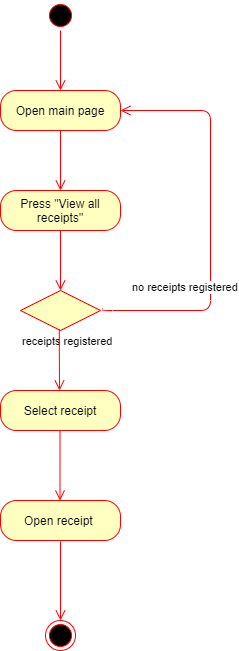

The diagram above was exported from draw.io. Its source (the exported page's mxGraphModel, read from the mxfile embedded in the PNG):
<mxGraphModel dx="1888" dy="499" grid="1" gridSize="10" guides="1" tooltips="1" connect="0" arrows="1" fold="1" page="1" pageScale="1" pageWidth="850" pageHeight="1100" math="0" shadow="0">
  <root>
    <mxCell id="0" />
    <mxCell id="1" parent="0" />
    <mxCell id="7-S4xf7rbQ3pc5CUsN82-1" value="" style="ellipse;html=1;shape=startState;fillColor=#000000;strokeColor=#ff0000;" vertex="1" parent="1">
      <mxGeometry x="-505" y="180" width="30" height="30" as="geometry" />
    </mxCell>
    <mxCell id="7-S4xf7rbQ3pc5CUsN82-2" value="" style="edgeStyle=orthogonalEdgeStyle;html=1;verticalAlign=bottom;endArrow=open;endSize=8;strokeColor=#ff0000;" edge="1" source="7-S4xf7rbQ3pc5CUsN82-1" parent="1">
      <mxGeometry relative="1" as="geometry">
        <mxPoint x="-490" y="270" as="targetPoint" />
      </mxGeometry>
    </mxCell>
    <mxCell id="7-S4xf7rbQ3pc5CUsN82-3" value="Open main page" style="rounded=1;whiteSpace=wrap;html=1;arcSize=40;fontColor=#000000;fillColor=#ffffc0;strokeColor=#ff0000;" vertex="1" parent="1">
      <mxGeometry x="-550" y="270" width="120" height="40" as="geometry" />
    </mxCell>
    <mxCell id="7-S4xf7rbQ3pc5CUsN82-4" value="" style="edgeStyle=orthogonalEdgeStyle;html=1;verticalAlign=bottom;endArrow=open;endSize=8;strokeColor=#ff0000;" edge="1" source="7-S4xf7rbQ3pc5CUsN82-3" parent="1">
      <mxGeometry relative="1" as="geometry">
        <mxPoint x="-490" y="370" as="targetPoint" />
      </mxGeometry>
    </mxCell>
    <mxCell id="7-S4xf7rbQ3pc5CUsN82-5" value="Press &quot;View all receipts&quot;" style="rounded=1;whiteSpace=wrap;html=1;arcSize=40;fontColor=#000000;fillColor=#ffffc0;strokeColor=#ff0000;" vertex="1" parent="1">
      <mxGeometry x="-550" y="370" width="120" height="40" as="geometry" />
    </mxCell>
    <mxCell id="7-S4xf7rbQ3pc5CUsN82-6" value="" style="edgeStyle=orthogonalEdgeStyle;html=1;verticalAlign=bottom;endArrow=open;endSize=8;strokeColor=#ff0000;" edge="1" source="7-S4xf7rbQ3pc5CUsN82-5" parent="1">
      <mxGeometry relative="1" as="geometry">
        <mxPoint x="-490" y="470" as="targetPoint" />
      </mxGeometry>
    </mxCell>
    <mxCell id="7-S4xf7rbQ3pc5CUsN82-7" value="Select receipt" style="rounded=1;whiteSpace=wrap;html=1;arcSize=40;fontColor=#000000;fillColor=#ffffc0;strokeColor=#ff0000;" vertex="1" parent="1">
      <mxGeometry x="-550" y="570" width="120" height="40" as="geometry" />
    </mxCell>
    <mxCell id="7-S4xf7rbQ3pc5CUsN82-13" value="j" style="ellipse;html=1;shape=endState;fillColor=#000000;strokeColor=#ff0000;" vertex="1" parent="1">
      <mxGeometry x="-505" y="800" width="30" height="30" as="geometry" />
    </mxCell>
    <mxCell id="7-S4xf7rbQ3pc5CUsN82-25" value="Open receipt&amp;nbsp;" style="rounded=1;whiteSpace=wrap;html=1;arcSize=40;fontColor=#000000;fillColor=#ffffc0;strokeColor=#ff0000;" vertex="1" parent="1">
      <mxGeometry x="-550" y="680" width="120" height="40" as="geometry" />
    </mxCell>
    <mxCell id="7-S4xf7rbQ3pc5CUsN82-40" value="" style="edgeStyle=orthogonalEdgeStyle;html=1;verticalAlign=bottom;endArrow=open;endSize=8;strokeColor=#ff0000;" edge="1" parent="1">
      <mxGeometry relative="1" as="geometry">
        <mxPoint x="-490.5" y="680" as="targetPoint" />
        <mxPoint x="-490.5" y="610" as="sourcePoint" />
      </mxGeometry>
    </mxCell>
    <mxCell id="7-S4xf7rbQ3pc5CUsN82-42" value="receipts registered" style="edgeStyle=orthogonalEdgeStyle;html=1;align=left;verticalAlign=bottom;endArrow=open;endSize=8;strokeColor=#ff0000;" edge="1" parent="1" target="7-S4xf7rbQ3pc5CUsN82-3">
      <mxGeometry x="-0.99" y="-91" relative="1" as="geometry">
        <mxPoint x="-420" y="810" as="targetPoint" />
        <mxPoint x="-448" y="488" as="sourcePoint" />
        <Array as="points">
          <mxPoint x="-448" y="490" />
          <mxPoint x="-340" y="490" />
          <mxPoint x="-340" y="290" />
        </Array>
        <mxPoint x="-82" y="-51" as="offset" />
      </mxGeometry>
    </mxCell>
    <mxCell id="7-S4xf7rbQ3pc5CUsN82-43" value="" style="edgeStyle=orthogonalEdgeStyle;html=1;align=left;verticalAlign=top;endArrow=open;endSize=8;strokeColor=#ff0000;" edge="1" parent="1">
      <mxGeometry x="0.5556" y="-32" relative="1" as="geometry">
        <mxPoint x="-490" y="800" as="targetPoint" />
        <mxPoint x="-490" y="721" as="sourcePoint" />
        <Array as="points">
          <mxPoint x="-490" y="721" />
        </Array>
        <mxPoint x="22" y="-30" as="offset" />
      </mxGeometry>
    </mxCell>
    <mxCell id="7-S4xf7rbQ3pc5CUsN82-55" value="" style="rhombus;whiteSpace=wrap;html=1;fillColor=#ffffc0;strokeColor=#ff0000;" vertex="1" parent="1">
      <mxGeometry x="-530" y="470" width="80" height="40" as="geometry" />
    </mxCell>
    <mxCell id="7-S4xf7rbQ3pc5CUsN82-56" value="no receipts registered" style="edgeStyle=orthogonalEdgeStyle;html=1;align=left;verticalAlign=bottom;endArrow=open;endSize=8;strokeColor=#ff0000;exitX=0.485;exitY=0.97;exitDx=0;exitDy=0;exitPerimeter=0;" edge="1" parent="1" source="7-S4xf7rbQ3pc5CUsN82-55">
      <mxGeometry x="-0.4563" y="87" relative="1" as="geometry">
        <mxPoint x="-491" y="570" as="targetPoint" />
        <mxPoint x="-480" y="520" as="sourcePoint" />
        <Array as="points">
          <mxPoint x="-491" y="520" />
          <mxPoint x="-491" y="520" />
        </Array>
        <mxPoint x="-16" y="-49" as="offset" />
      </mxGeometry>
    </mxCell>
  </root>
</mxGraphModel>